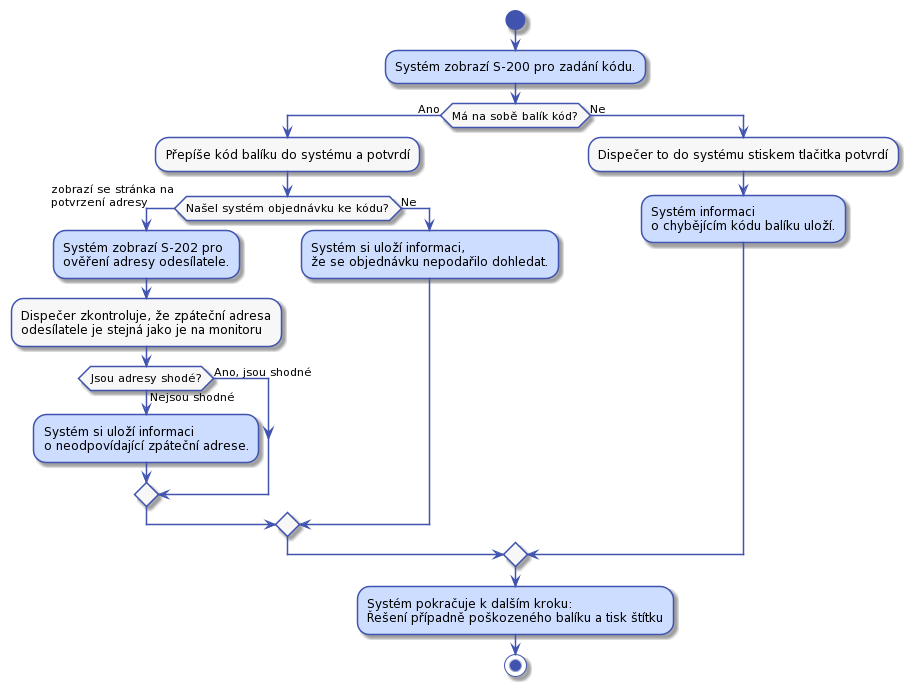

The diagram above was rendered by PlantUML. Its source (embedded in the PNG):
@startuml
'výchozí barva pozadí prvků
'například pozadí aktivity, kerou dělá dispečer
!$col1 = "#F7F7F7"

'barva pozadí aktivit, které děla systém
'například aktivita, že se zobrazí stránka S-203
!$col2 = "#CDDDFF"

'barva okraje prvků a šipek
!$col4 = "#4053AF"

skinparam activity {
    BorderColor $col4
    ArrowColor $col4
    FontName Roboto
    BackgroundColor $col1
    StartColor $col4
    EndColor $col4
}

skinparam activityDiamond {
    BorderColor $col4
    ArrowColor $col4
    FontName Roboto
    BackgroundColor $col1
}

skinparam actor {
    BorderColor $col4
    ArrowColor $col4
    FontName Roboto
    BackgroundColor $col1
}

skinparam useCase {
    BorderColor $col4
    ArrowColor $col4
    FontName Roboto
    BackgroundColor $col1
}

skinparam state {
    BorderColor $col4
    ArrowColor $col4
    FontName Roboto
    BackgroundColor $col1
}

skinparam sequence {
    ParticipantBorderColor $col4
    ParticipantBackgroundColor $col1
}

skinparam note {
    BorderColor $col4
    BackgroundColor $col1
}

skinparam object {
    BorderColor $col4
    BackgroundColor $col1
}

skinparam class {
    BorderColor $col4
    BackgroundColor $col1
}


start
$col2:Systém zobrazí S-200 pro zadání kódu.;
if (Má na sobě balík kód?) then (Ano)
    :Přepíše kód balíku do systému a potvrdí;
    if (Našel systém objednávku ke kódu?) then (Ano)
        -> zobrazí se stránka na\npotvrzení adresy;	
        $col2:Systém zobrazí S-202 pro
        ověření adresy odesílatele.;
        :Dispečer zkontroluje, že zpáteční adresa
        odesílatele je stejná jako je na monitoru;
        if (Jsou adresy shodé?) then (Ano, jsou shodné)
        else (Nejsou shodné)
            $col2:Systém si uloží informaci
            o neodpovídající zpáteční adrese.;
        endif
    else (Ne)
        $col2:Systém si uloží informaci,
        že se objednávku nepodařilo dohledat.;
    endif
else (Ne)
    :Dispečer to do systému stiskem tlačitka potvrdí;
    $col2:Systém informaci 
    o chybějícím kódu balíku uloží.;
endif
$col2:Systém pokračuje k dalším kroku:
Řešení případně poškozeného balíku a tisk štítku;
stop
@enduml